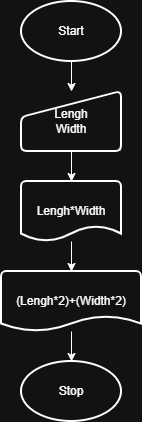

The diagram above was exported from draw.io. Its source (the exported page's mxGraphModel, read from the mxfile embedded in the PNG):
<mxGraphModel dx="928" dy="530" grid="1" gridSize="10" guides="1" tooltips="1" connect="1" arrows="1" fold="1" page="1" pageScale="1" pageWidth="850" pageHeight="1100" math="0" shadow="0">
  <root>
    <mxCell id="0" />
    <mxCell id="1" parent="0" />
    <mxCell id="E0q88o-krMIXB0ZnS74j-4" edge="1" parent="1" source="E0q88o-krMIXB0ZnS74j-1" style="edgeStyle=orthogonalEdgeStyle;rounded=0;orthogonalLoop=1;jettySize=auto;html=1;" target="E0q88o-krMIXB0ZnS74j-3" value="">
      <mxGeometry relative="1" as="geometry" />
    </mxCell>
    <mxCell id="E0q88o-krMIXB0ZnS74j-1" parent="1" style="strokeWidth=2;html=1;shape=mxgraph.flowchart.start_1;whiteSpace=wrap;" value="Start" vertex="1">
      <mxGeometry height="60" width="100" x="390" y="50" as="geometry" />
    </mxCell>
    <mxCell id="E0q88o-krMIXB0ZnS74j-2" parent="1" style="strokeWidth=2;html=1;shape=mxgraph.flowchart.start_1;whiteSpace=wrap;" value="Stop" vertex="1">
      <mxGeometry height="60" width="100" x="390" y="410" as="geometry" />
    </mxCell>
    <mxCell id="E0q88o-krMIXB0ZnS74j-6" edge="1" parent="1" source="E0q88o-krMIXB0ZnS74j-3" style="edgeStyle=orthogonalEdgeStyle;rounded=0;orthogonalLoop=1;jettySize=auto;html=1;" target="E0q88o-krMIXB0ZnS74j-5" value="">
      <mxGeometry relative="1" as="geometry" />
    </mxCell>
    <mxCell id="E0q88o-krMIXB0ZnS74j-3" parent="1" style="html=1;strokeWidth=2;shape=manualInput;whiteSpace=wrap;rounded=1;size=26;arcSize=11;" value="Lengh&lt;div&gt;Width&lt;/div&gt;" vertex="1">
      <mxGeometry height="60" width="100" x="390" y="140" as="geometry" />
    </mxCell>
    <mxCell id="E0q88o-krMIXB0ZnS74j-8" edge="1" parent="1" source="E0q88o-krMIXB0ZnS74j-5" style="edgeStyle=orthogonalEdgeStyle;rounded=0;orthogonalLoop=1;jettySize=auto;html=1;" target="E0q88o-krMIXB0ZnS74j-7" value="">
      <mxGeometry relative="1" as="geometry" />
    </mxCell>
    <mxCell id="E0q88o-krMIXB0ZnS74j-5" parent="1" style="strokeWidth=2;html=1;shape=mxgraph.flowchart.document2;whiteSpace=wrap;size=0.25;" value="Lengh*Width" vertex="1">
      <mxGeometry height="60" width="100" x="390" y="230" as="geometry" />
    </mxCell>
    <mxCell id="E0q88o-krMIXB0ZnS74j-9" edge="1" parent="1" source="E0q88o-krMIXB0ZnS74j-7" style="edgeStyle=orthogonalEdgeStyle;rounded=0;orthogonalLoop=1;jettySize=auto;html=1;" target="E0q88o-krMIXB0ZnS74j-2" value="">
      <mxGeometry relative="1" as="geometry" />
    </mxCell>
    <mxCell id="E0q88o-krMIXB0ZnS74j-7" parent="1" style="strokeWidth=2;html=1;shape=mxgraph.flowchart.document2;whiteSpace=wrap;size=0.25;" value="(Lengh*2)+(Width*2)" vertex="1">
      <mxGeometry height="60" width="140" x="370" y="320" as="geometry" />
    </mxCell>
  </root>
</mxGraphModel>